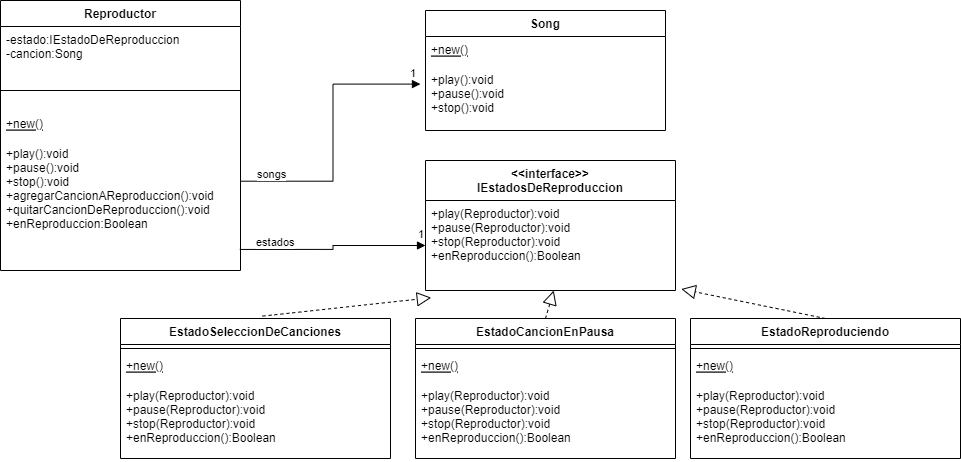

The diagram above was exported from draw.io. Its source (the exported page's mxGraphModel, read from the mxfile embedded in the PNG):
<mxGraphModel dx="1872" dy="548" grid="1" gridSize="10" guides="1" tooltips="1" connect="1" arrows="1" fold="1" page="1" pageScale="1" pageWidth="850" pageHeight="1100" math="0" shadow="0">
  <root>
    <mxCell id="0" />
    <mxCell id="1" parent="0" />
    <mxCell id="ws8hE1r5mAVvT3Wunj5v-7" value="EstadoSeleccionDeCanciones" style="swimlane;fontStyle=1;align=center;verticalAlign=top;childLayout=stackLayout;horizontal=1;startSize=26;horizontalStack=0;resizeParent=1;resizeParentMax=0;resizeLast=0;collapsible=1;marginBottom=0;" parent="1" vertex="1">
      <mxGeometry x="40" y="488" width="270" height="140" as="geometry" />
    </mxCell>
    <mxCell id="ws8hE1r5mAVvT3Wunj5v-9" value="" style="line;strokeWidth=1;fillColor=none;align=left;verticalAlign=middle;spacingTop=-1;spacingLeft=3;spacingRight=3;rotatable=0;labelPosition=right;points=[];portConstraint=eastwest;" parent="ws8hE1r5mAVvT3Wunj5v-7" vertex="1">
      <mxGeometry y="26" width="270" height="8" as="geometry" />
    </mxCell>
    <mxCell id="WWAqGu__endiCIbWeBVy-9" value="+new()" style="text;strokeColor=none;fillColor=none;align=left;verticalAlign=top;spacingLeft=4;spacingRight=4;overflow=hidden;rotatable=0;points=[[0,0.5],[1,0.5]];portConstraint=eastwest;fontStyle=4" vertex="1" parent="ws8hE1r5mAVvT3Wunj5v-7">
      <mxGeometry y="34" width="270" height="30" as="geometry" />
    </mxCell>
    <mxCell id="ws8hE1r5mAVvT3Wunj5v-11" value="+play(Reproductor):void&#10;+pause(Reproductor):void&#10;+stop(Reproductor):void&#10;+enReproduccion():Boolean" style="text;strokeColor=none;fillColor=none;align=left;verticalAlign=top;spacingLeft=4;spacingRight=4;overflow=hidden;rotatable=0;points=[[0,0.5],[1,0.5]];portConstraint=eastwest;" parent="ws8hE1r5mAVvT3Wunj5v-7" vertex="1">
      <mxGeometry y="64" width="270" height="76" as="geometry" />
    </mxCell>
    <mxCell id="ws8hE1r5mAVvT3Wunj5v-17" value="EstadoCancionEnPausa" style="swimlane;fontStyle=1;align=center;verticalAlign=top;childLayout=stackLayout;horizontal=1;startSize=26;horizontalStack=0;resizeParent=1;resizeParentMax=0;resizeLast=0;collapsible=1;marginBottom=0;" parent="1" vertex="1">
      <mxGeometry x="335" y="488" width="260" height="140" as="geometry" />
    </mxCell>
    <mxCell id="ws8hE1r5mAVvT3Wunj5v-19" value="" style="line;strokeWidth=1;fillColor=none;align=left;verticalAlign=middle;spacingTop=-1;spacingLeft=3;spacingRight=3;rotatable=0;labelPosition=right;points=[];portConstraint=eastwest;" parent="ws8hE1r5mAVvT3Wunj5v-17" vertex="1">
      <mxGeometry y="26" width="260" height="8" as="geometry" />
    </mxCell>
    <mxCell id="WWAqGu__endiCIbWeBVy-11" value="+new()" style="text;strokeColor=none;fillColor=none;align=left;verticalAlign=top;spacingLeft=4;spacingRight=4;overflow=hidden;rotatable=0;points=[[0,0.5],[1,0.5]];portConstraint=eastwest;fontStyle=4" vertex="1" parent="ws8hE1r5mAVvT3Wunj5v-17">
      <mxGeometry y="34" width="260" height="30" as="geometry" />
    </mxCell>
    <mxCell id="ws8hE1r5mAVvT3Wunj5v-21" value="+play(Reproductor):void&#10;+pause(Reproductor):void&#10;+stop(Reproductor):void&#10;+enReproduccion():Boolean" style="text;strokeColor=none;fillColor=none;align=left;verticalAlign=top;spacingLeft=4;spacingRight=4;overflow=hidden;rotatable=0;points=[[0,0.5],[1,0.5]];portConstraint=eastwest;" parent="ws8hE1r5mAVvT3Wunj5v-17" vertex="1">
      <mxGeometry y="64" width="260" height="76" as="geometry" />
    </mxCell>
    <mxCell id="ws8hE1r5mAVvT3Wunj5v-22" value="EstadoReproduciendo" style="swimlane;fontStyle=1;align=center;verticalAlign=top;childLayout=stackLayout;horizontal=1;startSize=26;horizontalStack=0;resizeParent=1;resizeParentMax=0;resizeLast=0;collapsible=1;marginBottom=0;" parent="1" vertex="1">
      <mxGeometry x="610" y="488" width="270" height="140" as="geometry" />
    </mxCell>
    <mxCell id="ws8hE1r5mAVvT3Wunj5v-24" value="" style="line;strokeWidth=1;fillColor=none;align=left;verticalAlign=middle;spacingTop=-1;spacingLeft=3;spacingRight=3;rotatable=0;labelPosition=right;points=[];portConstraint=eastwest;" parent="ws8hE1r5mAVvT3Wunj5v-22" vertex="1">
      <mxGeometry y="26" width="270" height="8" as="geometry" />
    </mxCell>
    <mxCell id="WWAqGu__endiCIbWeBVy-10" value="+new()" style="text;strokeColor=none;fillColor=none;align=left;verticalAlign=top;spacingLeft=4;spacingRight=4;overflow=hidden;rotatable=0;points=[[0,0.5],[1,0.5]];portConstraint=eastwest;fontStyle=4" vertex="1" parent="ws8hE1r5mAVvT3Wunj5v-22">
      <mxGeometry y="34" width="270" height="30" as="geometry" />
    </mxCell>
    <mxCell id="ws8hE1r5mAVvT3Wunj5v-26" value="+play(Reproductor):void&#10;+pause(Reproductor):void&#10;+stop(Reproductor):void&#10;+enReproduccion():Boolean" style="text;strokeColor=none;fillColor=none;align=left;verticalAlign=top;spacingLeft=4;spacingRight=4;overflow=hidden;rotatable=0;points=[[0,0.5],[1,0.5]];portConstraint=eastwest;" parent="ws8hE1r5mAVvT3Wunj5v-22" vertex="1">
      <mxGeometry y="64" width="270" height="76" as="geometry" />
    </mxCell>
    <mxCell id="dEnG4MHVY-iMWko6qBPz-1" value="Song" style="swimlane;fontStyle=1;align=center;verticalAlign=top;childLayout=stackLayout;horizontal=1;startSize=26;horizontalStack=0;resizeParent=1;resizeParentMax=0;resizeLast=0;collapsible=1;marginBottom=0;" parent="1" vertex="1">
      <mxGeometry x="345" y="180" width="240" height="120" as="geometry" />
    </mxCell>
    <mxCell id="WWAqGu__endiCIbWeBVy-12" value="+new()" style="text;strokeColor=none;fillColor=none;align=left;verticalAlign=top;spacingLeft=4;spacingRight=4;overflow=hidden;rotatable=0;points=[[0,0.5],[1,0.5]];portConstraint=eastwest;fontStyle=4" vertex="1" parent="dEnG4MHVY-iMWko6qBPz-1">
      <mxGeometry y="26" width="240" height="30" as="geometry" />
    </mxCell>
    <mxCell id="dEnG4MHVY-iMWko6qBPz-4" value="+play():void&#10;+pause():void&#10;+stop():void" style="text;strokeColor=none;fillColor=none;align=left;verticalAlign=top;spacingLeft=4;spacingRight=4;overflow=hidden;rotatable=0;points=[[0,0.5],[1,0.5]];portConstraint=eastwest;" parent="dEnG4MHVY-iMWko6qBPz-1" vertex="1">
      <mxGeometry y="56" width="240" height="64" as="geometry" />
    </mxCell>
    <mxCell id="dEnG4MHVY-iMWko6qBPz-6" value="Reproductor" style="swimlane;fontStyle=1;align=center;verticalAlign=top;childLayout=stackLayout;horizontal=1;startSize=26;horizontalStack=0;resizeParent=1;resizeParentMax=0;resizeLast=0;collapsible=1;marginBottom=0;" parent="1" vertex="1">
      <mxGeometry x="-80" y="170" width="240" height="270" as="geometry" />
    </mxCell>
    <mxCell id="WWAqGu__endiCIbWeBVy-17" value="-estado:IEstadoDeReproduccion&#10;-cancion:Song" style="text;strokeColor=none;fillColor=none;align=left;verticalAlign=top;spacingLeft=4;spacingRight=4;overflow=hidden;rotatable=0;points=[[0,0.5],[1,0.5]];portConstraint=eastwest;" vertex="1" parent="dEnG4MHVY-iMWko6qBPz-6">
      <mxGeometry y="26" width="240" height="44" as="geometry" />
    </mxCell>
    <mxCell id="WWAqGu__endiCIbWeBVy-16" value="" style="line;strokeWidth=1;fillColor=none;align=left;verticalAlign=middle;spacingTop=-1;spacingLeft=3;spacingRight=3;rotatable=0;labelPosition=right;points=[];portConstraint=eastwest;" vertex="1" parent="dEnG4MHVY-iMWko6qBPz-6">
      <mxGeometry y="70" width="240" height="40" as="geometry" />
    </mxCell>
    <mxCell id="WWAqGu__endiCIbWeBVy-13" value="+new()" style="text;strokeColor=none;fillColor=none;align=left;verticalAlign=top;spacingLeft=4;spacingRight=4;overflow=hidden;rotatable=0;points=[[0,0.5],[1,0.5]];portConstraint=eastwest;fontStyle=4" vertex="1" parent="dEnG4MHVY-iMWko6qBPz-6">
      <mxGeometry y="110" width="240" height="30" as="geometry" />
    </mxCell>
    <mxCell id="dEnG4MHVY-iMWko6qBPz-7" value="+play():void&#10;+pause():void&#10;+stop():void&#10;+agregarCancionAReproduccion():void&#10;+quitarCancionDeReproduccion():void&#10;+enReproduccion:Boolean" style="text;strokeColor=none;fillColor=none;align=left;verticalAlign=top;spacingLeft=4;spacingRight=4;overflow=hidden;rotatable=0;points=[[0,0.5],[1,0.5]];portConstraint=eastwest;" parent="dEnG4MHVY-iMWko6qBPz-6" vertex="1">
      <mxGeometry y="140" width="240" height="130" as="geometry" />
    </mxCell>
    <mxCell id="dEnG4MHVY-iMWko6qBPz-11" value="1" style="endArrow=block;endFill=1;html=1;edgeStyle=orthogonalEdgeStyle;align=left;verticalAlign=top;rounded=0;entryX=-0.021;entryY=0.275;entryDx=0;entryDy=0;entryPerimeter=0;exitX=1;exitY=0.313;exitDx=0;exitDy=0;exitPerimeter=0;" parent="1" source="dEnG4MHVY-iMWko6qBPz-7" target="dEnG4MHVY-iMWko6qBPz-4" edge="1">
      <mxGeometry x="0.9104" y="24" relative="1" as="geometry">
        <mxPoint x="170" y="334" as="sourcePoint" />
        <mxPoint x="330" y="310" as="targetPoint" />
        <mxPoint as="offset" />
      </mxGeometry>
    </mxCell>
    <mxCell id="dEnG4MHVY-iMWko6qBPz-12" value="songs" style="edgeLabel;resizable=0;html=1;align=left;verticalAlign=bottom;" parent="dEnG4MHVY-iMWko6qBPz-11" connectable="0" vertex="1">
      <mxGeometry x="-1" relative="1" as="geometry">
        <mxPoint x="15" y="1" as="offset" />
      </mxGeometry>
    </mxCell>
    <mxCell id="WWAqGu__endiCIbWeBVy-1" value="&lt;&lt;interface&gt;&gt;&#10;IEstadosDeReproduccion" style="swimlane;fontStyle=1;align=center;verticalAlign=top;childLayout=stackLayout;horizontal=1;startSize=40;horizontalStack=0;resizeParent=1;resizeParentMax=0;resizeLast=0;collapsible=1;marginBottom=0;" vertex="1" parent="1">
      <mxGeometry x="345" y="330" width="250" height="130" as="geometry" />
    </mxCell>
    <mxCell id="WWAqGu__endiCIbWeBVy-2" value="+play(Reproductor):void&#10;+pause(Reproductor):void&#10;+stop(Reproductor):void&#10;+enReproduccion():Boolean" style="text;strokeColor=none;fillColor=none;align=left;verticalAlign=top;spacingLeft=4;spacingRight=4;overflow=hidden;rotatable=0;points=[[0,0.5],[1,0.5]];portConstraint=eastwest;" vertex="1" parent="WWAqGu__endiCIbWeBVy-1">
      <mxGeometry y="40" width="250" height="90" as="geometry" />
    </mxCell>
    <mxCell id="WWAqGu__endiCIbWeBVy-4" value="" style="endArrow=block;dashed=1;endFill=0;endSize=12;html=1;rounded=0;exitX=0.526;exitY=-0.017;exitDx=0;exitDy=0;exitPerimeter=0;entryX=0.023;entryY=1.08;entryDx=0;entryDy=0;entryPerimeter=0;" edge="1" parent="1" source="ws8hE1r5mAVvT3Wunj5v-7" target="WWAqGu__endiCIbWeBVy-2">
      <mxGeometry width="160" relative="1" as="geometry">
        <mxPoint x="340" y="450" as="sourcePoint" />
        <mxPoint x="500" y="450" as="targetPoint" />
      </mxGeometry>
    </mxCell>
    <mxCell id="WWAqGu__endiCIbWeBVy-5" value="" style="endArrow=block;dashed=1;endFill=0;endSize=12;html=1;rounded=0;exitX=0.5;exitY=0;exitDx=0;exitDy=0;entryX=0.513;entryY=1;entryDx=0;entryDy=0;entryPerimeter=0;" edge="1" parent="1" source="ws8hE1r5mAVvT3Wunj5v-17" target="WWAqGu__endiCIbWeBVy-2">
      <mxGeometry width="160" relative="1" as="geometry">
        <mxPoint x="202.01999999999998" y="492.40200000000004" as="sourcePoint" />
        <mxPoint x="360.52" y="434" as="targetPoint" />
      </mxGeometry>
    </mxCell>
    <mxCell id="WWAqGu__endiCIbWeBVy-6" value="" style="endArrow=block;dashed=1;endFill=0;endSize=12;html=1;rounded=0;exitX=0.5;exitY=0;exitDx=0;exitDy=0;entryX=1.023;entryY=0.984;entryDx=0;entryDy=0;entryPerimeter=0;" edge="1" parent="1" source="ws8hE1r5mAVvT3Wunj5v-22" target="WWAqGu__endiCIbWeBVy-2">
      <mxGeometry width="160" relative="1" as="geometry">
        <mxPoint x="475" y="494" as="sourcePoint" />
        <mxPoint x="464.44000000000005" y="431.6" as="targetPoint" />
      </mxGeometry>
    </mxCell>
    <mxCell id="WWAqGu__endiCIbWeBVy-7" value="1" style="endArrow=block;endFill=1;html=1;edgeStyle=orthogonalEdgeStyle;align=left;verticalAlign=top;rounded=0;entryX=0;entryY=0.5;entryDx=0;entryDy=0;exitX=0.997;exitY=0.838;exitDx=0;exitDy=0;exitPerimeter=0;" edge="1" parent="1" source="dEnG4MHVY-iMWko6qBPz-7" target="WWAqGu__endiCIbWeBVy-2">
      <mxGeometry x="0.9104" y="24" relative="1" as="geometry">
        <mxPoint x="190" y="350" as="sourcePoint" />
        <mxPoint x="279.96000000000004" y="310" as="targetPoint" />
        <mxPoint as="offset" />
      </mxGeometry>
    </mxCell>
    <mxCell id="WWAqGu__endiCIbWeBVy-8" value="estados" style="edgeLabel;resizable=0;html=1;align=left;verticalAlign=bottom;" connectable="0" vertex="1" parent="WWAqGu__endiCIbWeBVy-7">
      <mxGeometry x="-1" relative="1" as="geometry">
        <mxPoint x="15" y="1" as="offset" />
      </mxGeometry>
    </mxCell>
  </root>
</mxGraphModel>